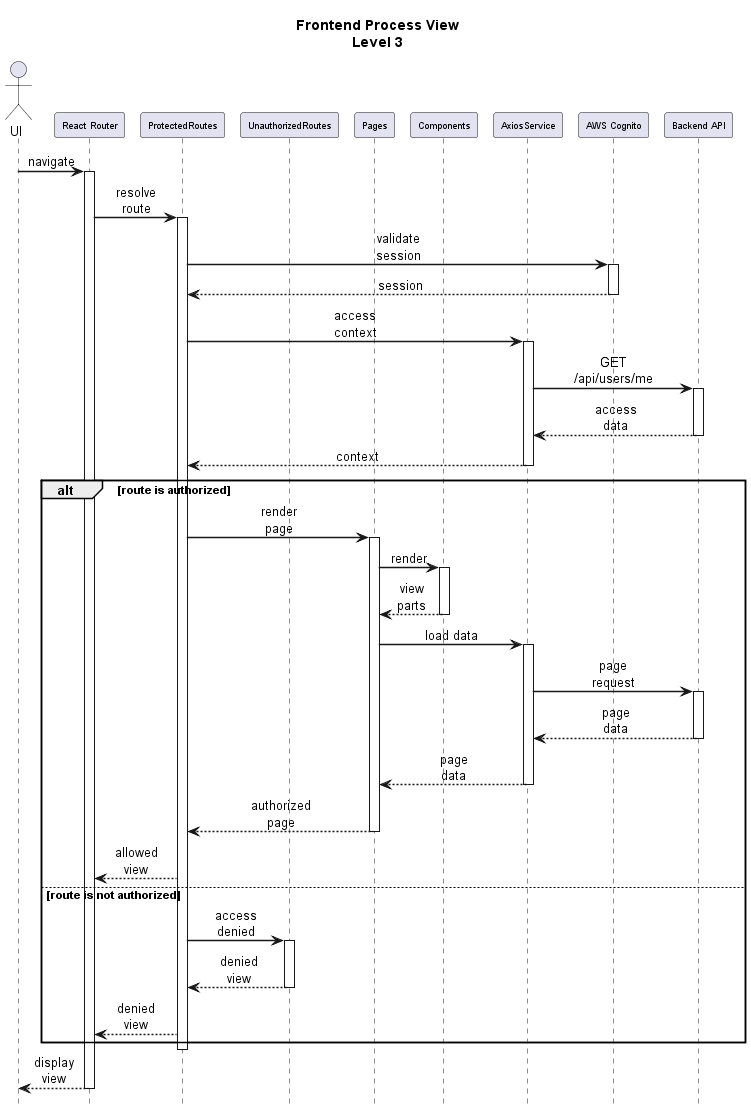

The diagram above was rendered by PlantUML. Its source (embedded in the PNG):
@startuml frontend-process-view
title Frontend Process View\nLevel 3

skinparam shadowing false
skinparam defaultFontName Helvetica
skinparam backgroundColor white
skinparam sequenceMessageAlign center
skinparam sequenceArrowThickness 1.5
skinparam participantPadding 3
skinparam BoxPadding 3
skinparam maxMessageSize 55
skinparam sequence {
    FontSize 9
    ParticipantFontSize 9
}
hide footbox

actor "UI" as UI
participant "React Router" as Router
participant "ProtectedRoutes" as Protected
participant "UnauthorizedRoutes" as Unauthorized
participant "Pages" as Pages
participant "Components" as Components
participant "AxiosService" as Axios
participant "AWS Cognito" as Cognito
participant "Backend API" as Backend

UI -> Router : navigate
activate Router
Router -> Protected : resolve route
activate Protected
Protected -> Cognito : validate session
activate Cognito
Cognito --> Protected : session
deactivate Cognito

Protected -> Axios : access context
activate Axios
Axios -> Backend : GET /api/users/me
activate Backend
Backend --> Axios : access data
deactivate Backend
Axios --> Protected : context
deactivate Axios

alt route is authorized
    Protected -> Pages : render page
    activate Pages
    Pages -> Components : render
    activate Components
    Components --> Pages : view parts
    deactivate Components

    Pages -> Axios : load data
    activate Axios
    Axios -> Backend : page request
    activate Backend
    Backend --> Axios : page data
    deactivate Backend
    Axios --> Pages : page data
    deactivate Axios

    Pages --> Protected : authorized page
    deactivate Pages
    Protected --> Router : allowed view
else route is not authorized
    Protected -> Unauthorized : access denied
    activate Unauthorized
    Unauthorized --> Protected : denied view
    deactivate Unauthorized
    Protected --> Router : denied view
end

deactivate Protected
Router --> UI : display view
deactivate Router

@enduml